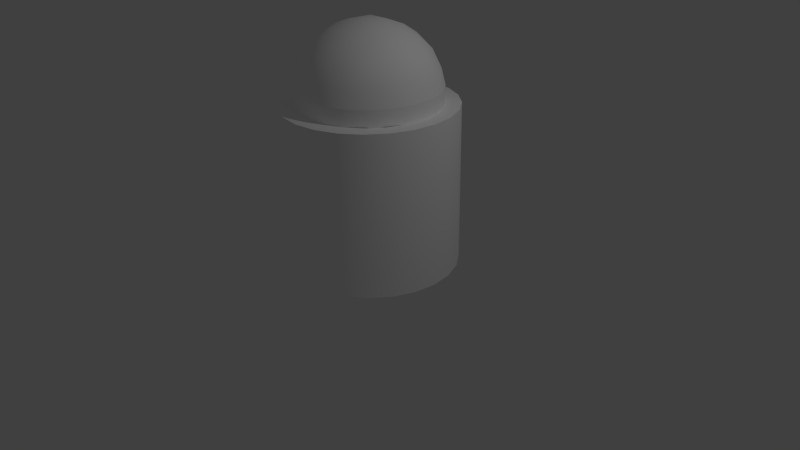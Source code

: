 # Source: simpleman1.blend  (saved by Blender 2.66.0; exported with 4.5.12 LTS)
import bpy
from mathutils import Matrix  # noqa: F401  (used for matrix-valued properties, if any)

bpy.ops.wm.read_factory_settings(use_empty=True)
scene = bpy.context.scene
scene.name = 'Scene'

# ---- collections
col_collection_1 = bpy.data.collections.new('Collection 1'); scene.collection.children.link(col_collection_1)

# ---- materials (node trees are filled in below, after node groups)
mat_material = bpy.data.materials.new('material')
mat_material.alpha_threshold = 0.0
mat_material.use_transparent_shadow = False
mat_material.diffuse_color = (1.0, 1.0, 1.0, 1.0)
mat_material.roughness = 0.5
mat_material.line_color = (0.0, 0.0, 0.0, 1.0)

# ---- material node trees

# ---- world
world_world = bpy.data.worlds.new('World'); scene.world = world_world
world_world.color = (0.05088, 0.05088, 0.05088)
world_world.use_sun_shadow = False
world_world.sun_shadow_jitter_overblur = 0.0
world_world.cycles.sampling_method = 'MANUAL'
world_world.cycles.sample_map_resolution = 256

# ---- cameras
cam_camera = bpy.data.cameras.new('Camera')
cam_camera.clip_end = 100.0
cam_camera.lens = 35.0
cam_camera.sensor_width = 32.0
cam_camera.sensor_height = 18.0
cam_camera.ortho_scale = 7.314
cam_camera.dof.focus_distance = 0.0
cam_camera.dof.aperture_fstop = 128.0

# ---- lights
light_lamp = bpy.data.lights.new('Lamp', 'POINT')
light_lamp.transmission_factor = 0.0
light_lamp.cutoff_distance = 30.0
light_lamp.energy = 100.0
light_lamp.shadow_buffer_clip_start = 1.001
light_lamp.shadow_soft_size = 0.1
light_lamp.shadow_maximum_resolution = 0.006
light_lamp.use_absolute_resolution = True
light_lamp.cycles.use_multiple_importance_sampling = False

# ---- meshes
me_id10 = bpy.data.meshes.new('ID10')
me_id10.from_pydata([(-35.31, 0.04419, 88.44), (-34.12, -9.097, 80.31), (-34.12, -9.097, 88.44), (-35.31, 0.04419, 80.31), (-30.6, -17.62, 80.31), (-32.21, -8.587, 96.77), (-35.31, 0.04419, 88.44), (-34.12, -9.097, 88.44), (-33.33, 0.04172, 96.77), (-34.1, 9.182, 88.44), (-34.1, 9.182, 80.31), (-25.0, -24.94, 80.31), (-28.18, -21.57, 88.44), (-28.89, -16.63, 96.77), (-30.6, -17.62, 88.44), (-32.19, 8.668, 96.77), (-34.1, 9.182, 88.44), (-29.39, 0.03678, 104.4), (-30.56, 17.69, 88.44), (-17.69, -30.56, 88.44), (-17.69, -30.56, 80.31), (-23.6, -23.54, 96.77), (-25.0, -24.94, 88.44), (-27.56, -10.85, 104.3), (-28.85, 16.7, 96.77), (-30.56, 17.69, 88.44), (-23.52, -3.065, 110.9), (-24.94, 25.0, 88.44), (-28.12, 21.64, 80.31), (-9.182, -34.1, 88.44), (-9.182, -34.1, 80.31), (-16.7, -28.85, 96.77), (-17.69, -30.56, 88.44), (-23.54, 23.6, 96.77), (-24.94, 25.0, 88.44), (-27.53, 10.92, 104.3), (-16.49, -4.397, 115.7), (-17.62, 30.6, 80.31), (-17.62, 30.6, 88.44), (-0.04419, -35.31, 88.44), (-0.04419, -35.31, 80.31), (-8.668, -32.19, 96.77), (-9.182, -34.1, 88.44), (-18.2, -23.06, 104.8), (-19.11, -14.44, 110.8), (-17.62, 30.6, 88.44), (-16.63, 28.89, 96.77), (-20.76, 20.81, 104.4), (-22.18, 9.058, 110.8), (-9.097, 34.12, 80.31), (9.097, -34.12, 80.31), (9.096, -34.12, 88.44), (-9.097, 34.12, 88.44), (-14.66, 25.47, 104.4), (-6.188e-14, -6.296e-15, 119.8), (0.04419, 35.31, 80.31), (0.04419, 35.31, 88.44), (-9.096, 34.12, 88.44), (17.62, -30.6, 88.44), (17.62, -30.6, 80.31), (8.587, -32.21, 96.77), (-0.0448, -35.31, 88.44), (9.097, -34.12, 88.44), (-0.04187, -33.33, 96.77), (-4.019, -29.33, 104.4), (-9.273, -21.71, 111.0), (-10.02, -13.34, 115.8), (0.04388, 35.31, 88.44), (0.04172, 33.33, 96.77), (-8.587, 32.21, 96.77), (-14.29, 18.98, 111.0), (-14.36, 8.644, 115.8), (9.182, 34.1, 80.31), (9.182, 34.1, 88.44), (24.94, -25.0, 88.44), (16.63, -28.89, 96.77), (17.62, -30.6, 88.44), (7.571, -28.4, 104.4), (-7.759, -4.466, 118.8), (-7.571, 28.4, 104.4), (9.182, 34.1, 88.44), (8.668, 32.19, 96.77), (17.69, 30.56, 80.31), (28.12, -21.64, 80.31), (30.56, -17.69, 88.44), (23.54, -23.6, 96.77), (24.94, -25.0, 88.44), (14.66, -25.47, 104.4), (2.724, -23.66, 110.8), (-2.724, 23.66, 110.8), (4.019, 29.33, 104.4), (17.69, 30.56, 88.44), (16.7, 28.85, 96.77), (25.0, 24.94, 80.31), (21.64, 28.12, 88.44), (34.1, -9.182, 80.31), (34.1, -9.182, 88.44), (30.56, -17.69, 88.44), (28.85, -16.7, 96.77), (20.76, -20.81, 104.4), (-0.1927, -16.52, 115.9), (-4.422, 15.91, 115.9), (25.0, 24.94, 88.44), (23.6, 23.54, 96.77), (30.6, 17.62, 88.44), (30.6, 17.62, 80.31), (35.31, -0.04419, 80.31), (35.31, -0.04419, 88.44), (34.1, -9.182, 88.44), (32.19, -8.668, 96.77), (14.29, -18.98, 111.0), (-5.707, 6.942, 118.9), (9.275, 21.71, 111.0), (18.2, 23.05, 104.8), (30.6, 17.62, 88.44), (28.89, 16.63, 96.77), (34.12, 9.097, 88.44), (34.12, 9.097, 80.31), (35.31, -0.04419, 88.44), (33.33, -0.04172, 96.77), (27.53, -10.92, 104.3), (9.988, -13.37, 115.8), (1.12, -8.594, 118.8), (34.12, 9.097, 88.44), (32.21, 8.587, 96.77), (29.39, -0.03678, 104.4), (22.18, -9.057, 110.8), (8.151, 14.64, 115.8), (19.11, 14.44, 110.8), (27.2, 10.87, 104.8), (23.52, 3.065, 110.9), (16.48, -4.438, 115.7), (15.35, 6.546, 115.8), (8.197, -3.407, 118.8), (5.402, 7.022, 118.9)], [], [(0, 1, 2), (1, 0, 3), (2, 4, 12), (4, 2, 1), (5, 6, 7), (6, 5, 8), (3, 0, 9), (3, 9, 10), (11, 12, 4), (13, 7, 14), (7, 13, 5), (15, 6, 8), (6, 15, 16), (23, 8, 5), (8, 23, 17), (18, 10, 9), (10, 18, 28), (19, 11, 20), (11, 19, 12), (21, 14, 22), (14, 21, 13), (23, 5, 13), (24, 16, 15), (16, 24, 25), (35, 8, 17), (8, 35, 15), (26, 17, 23), (27, 28, 18), (29, 20, 30), (20, 29, 19), (31, 22, 32), (22, 31, 21), (43, 13, 21), (13, 43, 23), (23, 44, 26), (33, 25, 24), (25, 33, 34), (15, 35, 24), (48, 17, 26), (17, 48, 35), (27, 37, 28), (37, 27, 38), (39, 30, 40), (30, 39, 29), (41, 32, 42), (32, 41, 31), (43, 21, 31), (43, 44, 23), (44, 36, 26), (33, 45, 34), (45, 33, 46), (47, 24, 35), (24, 47, 33), (36, 48, 26), (48, 36, 71), (38, 49, 37), (49, 38, 57), (51, 40, 50), (40, 51, 39), (63, 42, 61), (42, 63, 41), (64, 31, 41), (31, 64, 43), (44, 43, 65), (36, 44, 66), (46, 52, 45), (52, 46, 69), (47, 46, 33), (46, 47, 53), (48, 47, 35), (47, 48, 70), (78, 71, 36), (71, 78, 111), (57, 55, 49), (55, 57, 56), (58, 50, 59), (50, 58, 51), (60, 61, 62), (61, 60, 63), (64, 41, 63), (65, 43, 64), (65, 66, 44), (66, 78, 36), (69, 67, 52), (67, 69, 68), (53, 69, 46), (69, 53, 79), (70, 53, 47), (71, 70, 48), (54, 111, 78), (56, 72, 55), (72, 56, 73), (74, 59, 83), (59, 74, 58), (75, 62, 76), (62, 75, 60), (77, 63, 60), (63, 77, 64), (64, 88, 65), (66, 65, 100), (69, 79, 68), (68, 79, 90), (68, 80, 67), (80, 68, 81), (70, 79, 53), (79, 70, 89), (70, 71, 101), (73, 82, 72), (82, 73, 94), (74, 83, 84), (85, 76, 86), (76, 85, 75), (87, 60, 75), (60, 87, 77), (77, 88, 64), (88, 100, 65), (100, 78, 66), (78, 100, 122), (79, 89, 90), (90, 81, 68), (81, 91, 80), (91, 81, 92), (101, 89, 70), (111, 101, 71), (94, 93, 82), (95, 84, 83), (84, 95, 96), (97, 85, 86), (85, 97, 98), (99, 75, 85), (75, 99, 87), (110, 77, 87), (77, 110, 88), (54, 78, 122), (90, 89, 112), (90, 92, 81), (92, 90, 113), (92, 102, 91), (102, 92, 103), (93, 104, 105), (104, 93, 94), (106, 96, 95), (96, 106, 107), (108, 98, 97), (98, 108, 109), (98, 99, 85), (99, 98, 120), (110, 87, 99), (88, 121, 100), (121, 88, 110), (101, 111, 134), (127, 89, 101), (89, 127, 112), (112, 113, 90), (113, 103, 92), (114, 103, 115), (103, 114, 102), (105, 116, 117), (116, 105, 104), (117, 107, 106), (107, 117, 116), (118, 109, 108), (109, 118, 119), (109, 120, 98), (99, 126, 110), (126, 99, 120), (122, 100, 121), (111, 54, 134), (101, 134, 127), (128, 113, 112), (115, 113, 129), (113, 115, 103), (123, 115, 124), (115, 123, 114), (123, 119, 118), (119, 123, 124), (119, 120, 109), (120, 119, 125), (110, 131, 121), (131, 110, 126), (121, 133, 122), (112, 127, 128), (113, 128, 129), (129, 124, 115), (124, 125, 119), (125, 124, 129), (125, 126, 120), (126, 125, 130), (133, 121, 131), (133, 54, 122), (132, 128, 127), (129, 128, 130), (129, 130, 125), (131, 126, 130), (127, 134, 132), (128, 132, 130), (131, 130, 132), (133, 132, 134), (132, 133, 131), (133, 134, 54)])
me_id10.polygons.foreach_set('use_smooth', [True] * 200)
me_id10.materials.append(mat_material)
me_id10.use_remesh_preserve_volume = False
me_id10.use_remesh_preserve_attributes = False
me_id10.use_mirror_vertex_groups = False
me_id10.update()
me_id2 = bpy.data.meshes.new('ID2')
me_id2.from_pydata([(-37.24, 21.5, 0.0), (-34.1, 9.182, 0.0), (-35.31, 0.04419, 0.0), (-30.41, 30.41, 0.0), (-30.56, 17.69, 0.0), (-24.94, 25.0, 0.0), (-21.5, 37.24, 0.0), (-17.62, 30.6, 0.0), (-11.13, 41.53, 0.0), (-9.097, 34.12, 0.0), (2.633e-15, 43.0, 0.0), (0.04419, 35.31, 0.0), (11.13, 41.53, 0.0), (9.182, 34.1, 0.0), (17.69, 30.56, 0.0), (21.5, 37.24, 0.0), (25.0, 24.94, 0.0), (30.41, 30.41, 0.0), (30.6, 17.62, 0.0), (37.24, 21.5, 0.0), (34.12, 9.097, 0.0), (35.31, -0.04419, 0.0), (37.24, -21.5, 0.0), (41.53, -11.13, 0.0), (41.53, 11.13, 0.0), (43.0, 0.0, 0.0), (-41.53, 11.13, 0.0), (-41.53, -11.13, 0.0), (-43.0, 5.266e-15, 0.0), (-37.24, -21.5, 0.0), (-34.12, -9.097, 0.0), (-30.41, -30.41, 0.0), (-30.6, -17.62, 0.0), (-25.0, -24.94, 0.0), (-21.5, -37.24, 0.0), (-17.69, -30.56, 0.0), (-11.13, -41.53, 0.0), (-9.182, -34.1, 0.0), (-7.899e-15, -43.0, 0.0), (-0.04419, -35.31, 0.0), (9.097, -34.12, 0.0), (11.13, -41.53, 0.0), (17.62, -30.6, 0.0), (21.5, -37.24, 0.0), (24.94, -25.0, 0.0), (30.41, -30.41, 0.0), (30.56, -17.69, 0.0), (34.1, -9.182, 0.0), (2.633e-15, 43.0, 80.31), (11.13, 41.53, 0.0), (2.633e-15, 43.0, 0.0), (11.13, 41.53, 80.31), (21.5, 37.24, 0.0), (21.5, 37.24, 80.31), (30.41, 30.41, 0.0), (30.41, 30.41, 80.31), (37.24, 21.5, 80.31), (37.24, 21.5, 0.0), (41.53, 11.13, 80.31), (41.53, 11.13, 0.0), (43.0, 0.0, 80.31), (43.0, 0.0, 0.0), (41.53, -11.13, 80.31), (41.53, -11.13, 0.0), (37.24, -21.5, 80.31), (37.24, -21.5, 0.0), (30.41, -30.41, 80.31), (30.41, -30.41, 0.0), (21.5, -37.24, 0.0), (21.5, -37.24, 80.31), (11.13, -41.53, 0.0), (11.13, -41.53, 80.31), (-7.899e-15, -43.0, 0.0), (-7.899e-15, -43.0, 80.31), (-11.13, -41.53, 0.0), (-11.13, -41.53, 80.31), (-21.5, -37.24, 0.0), (-21.5, -37.24, 80.31), (-30.41, -30.41, 0.0), (-30.41, -30.41, 80.31), (-37.24, -21.5, 80.31), (-37.24, -21.5, 0.0), (-41.53, -11.13, 80.31), (-41.53, -11.13, 0.0), (-43.0, 5.266e-15, 80.31), (-43.0, 5.266e-15, 0.0), (-41.53, 11.13, 80.31), (-41.53, 11.13, 0.0), (-37.24, 21.5, 80.31), (-37.24, 21.5, 0.0), (-30.41, 30.41, 80.31), (-30.41, 30.41, 0.0), (-21.5, 37.24, 0.0), (-21.5, 37.24, 80.31), (-11.13, 41.53, 0.0), (-11.13, 41.53, 80.31), (-41.53, -11.13, 80.31), (-41.53, 11.13, 80.31), (-43.0, 5.266e-15, 80.31), (-37.24, -21.5, 80.31), (-37.24, 21.5, 80.31), (-35.31, 0.04419, 80.31), (-34.12, -9.097, 80.31), (-30.41, -30.41, 80.31), (-30.6, -17.62, 80.31), (-25.0, -24.94, 80.31), (-21.5, -37.24, 80.31), (-17.69, -30.56, 80.31), (-11.13, -41.53, 80.31), (-9.182, -34.1, 80.31), (-7.899e-15, -43.0, 80.31), (-0.04419, -35.31, 80.31), (9.097, -34.12, 80.31), (11.13, -41.53, 80.31), (17.62, -30.6, 80.31), (21.5, -37.24, 80.31), (24.94, -25.0, 80.31), (30.41, -30.41, 80.31), (30.56, -17.69, 80.31), (37.24, -21.5, 80.31), (34.1, -9.182, 80.31), (35.31, -0.04419, 80.31), (-34.1, 9.182, 80.31), (-30.41, 30.41, 80.31), (-30.56, 17.69, 80.31), (-24.94, 25.0, 80.31), (-21.5, 37.24, 80.31), (-17.62, 30.6, 80.31), (-11.13, 41.53, 80.31), (-9.097, 34.12, 80.31), (2.633e-15, 43.0, 80.31), (0.04419, 35.31, 80.31), (11.13, 41.53, 80.31), (9.182, 34.1, 80.31), (17.69, 30.56, 80.31), (21.5, 37.24, 80.31), (25.0, 24.94, 80.31), (30.41, 30.41, 80.31), (30.6, 17.62, 80.31), (37.24, 21.5, 80.31), (34.12, 9.097, 80.31), (41.53, -11.13, 80.31), (41.53, 11.13, 80.31), (43.0, 0.0, 80.31)], [], [(0, 1, 2), (1, 0, 3), (1, 3, 4), (4, 3, 5), (5, 3, 6), (5, 6, 7), (7, 6, 8), (7, 8, 9), (9, 8, 10), (9, 10, 11), (11, 10, 12), (11, 12, 13), (13, 12, 14), (14, 12, 15), (14, 15, 16), (16, 15, 17), (16, 17, 18), (18, 17, 19), (18, 19, 20), (20, 19, 21), (21, 19, 22), (22, 19, 23), (23, 19, 24), (23, 24, 25), (26, 27, 28), (27, 26, 29), (26, 0, 29), (29, 0, 2), (29, 2, 30), (29, 30, 31), (31, 30, 32), (31, 32, 33), (31, 33, 34), (34, 33, 35), (34, 35, 36), (36, 35, 37), (36, 37, 38), (38, 37, 39), (38, 39, 40), (38, 40, 41), (41, 40, 42), (41, 42, 43), (43, 42, 44), (43, 44, 45), (45, 44, 46), (45, 46, 22), (22, 46, 47), (22, 47, 21), (48, 49, 50), (49, 48, 51), (51, 52, 49), (52, 51, 53), (53, 54, 52), (54, 53, 55), (54, 56, 57), (56, 54, 55), (57, 58, 59), (58, 57, 56), (59, 60, 61), (60, 59, 58), (61, 62, 63), (62, 61, 60), (63, 64, 65), (64, 63, 62), (65, 66, 67), (66, 65, 64), (66, 68, 67), (68, 66, 69), (69, 70, 68), (70, 69, 71), (71, 72, 70), (72, 71, 73), (73, 74, 72), (74, 73, 75), (75, 76, 74), (76, 75, 77), (77, 78, 76), (78, 77, 79), (80, 78, 79), (78, 80, 81), (82, 81, 80), (81, 82, 83), (84, 83, 82), (83, 84, 85), (86, 85, 84), (85, 86, 87), (88, 87, 86), (87, 88, 89), (90, 89, 88), (89, 90, 91), (90, 92, 91), (92, 90, 93), (93, 94, 92), (94, 93, 95), (95, 50, 94), (50, 95, 48), (96, 97, 98), (97, 96, 99), (97, 99, 100), (100, 99, 101), (101, 99, 102), (102, 99, 103), (102, 103, 104), (104, 103, 105), (105, 103, 106), (105, 106, 107), (107, 106, 108), (107, 108, 109), (109, 108, 110), (109, 110, 111), (111, 110, 112), (112, 110, 113), (112, 113, 114), (114, 113, 115), (114, 115, 116), (116, 115, 117), (116, 117, 118), (118, 117, 119), (118, 119, 120), (120, 119, 121), (100, 122, 123), (122, 100, 101), (123, 122, 124), (123, 124, 125), (123, 125, 126), (126, 125, 127), (126, 127, 128), (128, 127, 129), (128, 129, 130), (130, 129, 131), (130, 131, 132), (132, 131, 133), (132, 133, 134), (132, 134, 135), (135, 134, 136), (135, 136, 137), (137, 136, 138), (137, 138, 139), (139, 138, 140), (139, 140, 121), (139, 121, 119), (139, 119, 141), (139, 141, 142), (142, 141, 143)])
me_id2.polygons.foreach_set('use_smooth', [0, 0, 0, 0, 0, 0, 0, 0, 0, 0, 0, 0, 0, 0, 0, 0, 0, 0, 0, 0, 0, 0, 0, 0, 0, 0, 0, 0, 0, 0, 0, 0, 0, 0, 0, 0, 0, 0, 0, 0, 0, 0, 0, 0, 0, 0, 0, 0, 1, 1, 1, 1, 1, 1, 1, 1, 1, 1, 1, 1, 1, 1, 1, 1, 1, 1, 1, 1, 1, 1, 1, 1, 1, 1, 1, 1, 1, 1, 1, 1, 1, 1, 1, 1, 1, 1, 1, 1, 1, 1, 1, 1, 1, 1, 1, 1, 0, 0, 0, 0, 0, 0, 0, 0, 0, 0, 0, 0, 0, 0, 0, 0, 0, 0, 0, 0, 0, 0, 0, 0, 0, 0, 0, 0, 0, 0, 0, 0, 0, 0, 0, 0, 0, 0, 0, 0, 0, 0, 0, 0, 0, 0, 0, 0])
me_id2.materials.append(mat_material)
me_id2.use_remesh_preserve_volume = False
me_id2.use_remesh_preserve_attributes = False
me_id2.use_mirror_vertex_groups = False
me_id2.update()

# ---- objects
ob_sketchup_001 = bpy.data.objects.new('SketchUp.001', me_id10)
ob_sketchup = bpy.data.objects.new('SketchUp', me_id2)
ob_lamp = bpy.data.objects.new('Lamp', light_lamp)
ob_camera = bpy.data.objects.new('Camera', cam_camera)

# ---- transforms, parenting, visibility, modifiers, constraints
ob_sketchup_001.location = (0.0, 0.0, 0.0)
ob_sketchup_001.scale = (0.0254, 0.0254, 0.0254)
ob_sketchup_001.lineart.crease_threshold = 0.0
ob_sketchup.location = (0.0, 0.0, 0.0)
ob_sketchup.scale = (0.0254, 0.0254, 0.0254)
ob_sketchup.lineart.crease_threshold = 0.0
ob_lamp.location = (4.076, 1.005, 5.904)
ob_lamp.rotation_euler = (0.6503, 0.05522, 1.866)
ob_lamp.lock_rotations_4d = False
ob_lamp.empty_display_type = 'ARROWS'
ob_lamp.color = (0.0, 0.0, 0.0, 0.0)
ob_lamp.lineart.crease_threshold = 0.0
ob_camera.location = (7.481, -6.508, 5.344)
ob_camera.rotation_euler = (1.109, 0.01082, 0.8149)
ob_camera.lock_rotations_4d = False
ob_camera.empty_display_type = 'ARROWS'
ob_camera.color = (0.0, 0.0, 0.0, 0.0)
ob_camera.display_type = 'WIRE'
ob_camera.lineart.crease_threshold = 0.0

# ---- collection membership
col_collection_1.objects.link(ob_sketchup_001)
col_collection_1.objects.link(ob_sketchup)
col_collection_1.objects.link(ob_lamp)
col_collection_1.objects.link(ob_camera)

# ---- scene / render settings (as saved in the file)
scene.camera = ob_camera
scene.frame_start = 1; scene.frame_end = 250; scene.frame_set(1)
scene.render.engine = 'BLENDER_EEVEE_NEXT'
scene.render.image_settings.color_mode = 'RGB'
scene.render.image_settings.compression = 90
scene.render.resolution_percentage = 50
scene.render.dither_intensity = 0.0
scene.render.bake_margin = 2
scene.cycles.use_denoising = False
scene.cycles.samples = 10
scene.cycles.sampling_pattern = 'TABULATED_SOBOL'
scene.cycles.light_sampling_threshold = 0.0
scene.cycles.use_adaptive_sampling = False
scene.cycles.use_light_tree = False
scene.cycles.blur_glossy = 0.0
scene.cycles.volume_bounces = 1
scene.cycles.pixel_filter_type = 'GAUSSIAN'
scene.cycles.sample_clamp_indirect = 0.0
scene.view_settings.view_transform = 'Standard'
bpy.context.view_layer.update()
